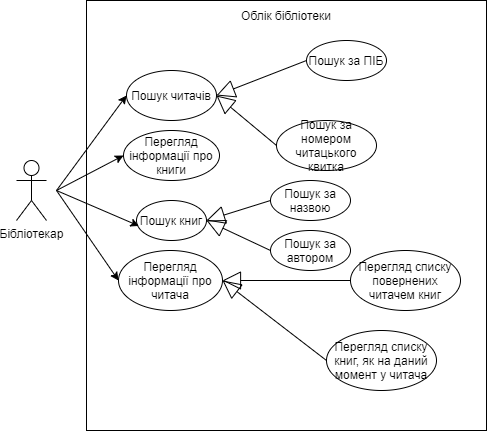

The diagram above was exported from draw.io. Its source (the exported page's mxGraphModel, read from the mxfile embedded in the PNG):
<mxGraphModel dx="1422" dy="794" grid="1" gridSize="10" guides="1" tooltips="1" connect="1" arrows="1" fold="1" page="1" pageScale="1" pageWidth="827" pageHeight="1169" math="0" shadow="0">
  <root>
    <mxCell id="0" />
    <mxCell id="1" parent="0" />
    <mxCell id="W_lZax305Vnp0wT3vVQO-7" value="Бібліотекар" style="shape=umlActor;verticalLabelPosition=bottom;verticalAlign=top;html=1;outlineConnect=0;" parent="1" vertex="1">
      <mxGeometry x="160" y="330" width="30" height="60" as="geometry" />
    </mxCell>
    <mxCell id="W_lZax305Vnp0wT3vVQO-8" value="Пошук читачів" style="ellipse;whiteSpace=wrap;html=1;" parent="1" vertex="1">
      <mxGeometry x="270" y="240" width="90" height="50" as="geometry" />
    </mxCell>
    <mxCell id="W_lZax305Vnp0wT3vVQO-9" value="Пошук за ПІБ" style="ellipse;whiteSpace=wrap;html=1;" parent="1" vertex="1">
      <mxGeometry x="450" y="210" width="80" height="40" as="geometry" />
    </mxCell>
    <mxCell id="W_lZax305Vnp0wT3vVQO-10" value="Пошук за номером читацького квитка" style="ellipse;whiteSpace=wrap;html=1;" parent="1" vertex="1">
      <mxGeometry x="420" y="290" width="100" height="50" as="geometry" />
    </mxCell>
    <mxCell id="W_lZax305Vnp0wT3vVQO-11" value="Extends" style="endArrow=block;endSize=16;endFill=0;html=1;labelBackgroundColor=none;noLabel=1;fontColor=none;entryX=1;entryY=0.5;entryDx=0;entryDy=0;exitX=0;exitY=0.5;exitDx=0;exitDy=0;" parent="1" source="W_lZax305Vnp0wT3vVQO-9" target="W_lZax305Vnp0wT3vVQO-8" edge="1">
      <mxGeometry x="0.5" y="-50" width="160" relative="1" as="geometry">
        <mxPoint x="330" y="400" as="sourcePoint" />
        <mxPoint x="490" y="400" as="targetPoint" />
        <mxPoint as="offset" />
      </mxGeometry>
    </mxCell>
    <mxCell id="W_lZax305Vnp0wT3vVQO-12" value="Extends" style="endArrow=block;endSize=16;endFill=0;html=1;labelBackgroundColor=none;noLabel=1;fontColor=none;entryX=1;entryY=0.5;entryDx=0;entryDy=0;exitX=0;exitY=0.5;exitDx=0;exitDy=0;" parent="1" source="W_lZax305Vnp0wT3vVQO-10" target="W_lZax305Vnp0wT3vVQO-8" edge="1">
      <mxGeometry x="0.5" y="-50" width="160" relative="1" as="geometry">
        <mxPoint x="414" y="260" as="sourcePoint" />
        <mxPoint x="389.9999999999993" y="305" as="targetPoint" />
        <mxPoint as="offset" />
      </mxGeometry>
    </mxCell>
    <mxCell id="W_lZax305Vnp0wT3vVQO-13" value="Перегляд інформації про книги" style="ellipse;whiteSpace=wrap;html=1;fontColor=none;" parent="1" vertex="1">
      <mxGeometry x="267" y="300" width="96" height="50" as="geometry" />
    </mxCell>
    <mxCell id="W_lZax305Vnp0wT3vVQO-14" value="Пошук книг" style="ellipse;whiteSpace=wrap;html=1;fontColor=none;" parent="1" vertex="1">
      <mxGeometry x="280" y="370" width="70" height="40" as="geometry" />
    </mxCell>
    <mxCell id="W_lZax305Vnp0wT3vVQO-15" value="Пошук за назвою" style="ellipse;whiteSpace=wrap;html=1;" parent="1" vertex="1">
      <mxGeometry x="414" y="350" width="80" height="40" as="geometry" />
    </mxCell>
    <mxCell id="W_lZax305Vnp0wT3vVQO-16" value="Пошук за автором" style="ellipse;whiteSpace=wrap;html=1;" parent="1" vertex="1">
      <mxGeometry x="414" y="400" width="80" height="40" as="geometry" />
    </mxCell>
    <mxCell id="W_lZax305Vnp0wT3vVQO-17" value="Extends" style="endArrow=block;endSize=16;endFill=0;html=1;labelBackgroundColor=none;noLabel=1;fontColor=none;entryX=1;entryY=0.5;entryDx=0;entryDy=0;exitX=0;exitY=0.5;exitDx=0;exitDy=0;" parent="1" source="W_lZax305Vnp0wT3vVQO-15" target="W_lZax305Vnp0wT3vVQO-14" edge="1">
      <mxGeometry x="0.5" y="-50" width="160" relative="1" as="geometry">
        <mxPoint x="414" y="260" as="sourcePoint" />
        <mxPoint x="369.9999999999993" y="295" as="targetPoint" />
        <mxPoint as="offset" />
      </mxGeometry>
    </mxCell>
    <mxCell id="W_lZax305Vnp0wT3vVQO-18" value="Extends" style="endArrow=block;endSize=16;endFill=0;html=1;labelBackgroundColor=none;noLabel=1;fontColor=none;entryX=1;entryY=0.5;entryDx=0;entryDy=0;exitX=0;exitY=0.5;exitDx=0;exitDy=0;" parent="1" source="W_lZax305Vnp0wT3vVQO-16" target="W_lZax305Vnp0wT3vVQO-14" edge="1">
      <mxGeometry x="0.5" y="-50" width="160" relative="1" as="geometry">
        <mxPoint x="424" y="270" as="sourcePoint" />
        <mxPoint x="379.9999999999993" y="305" as="targetPoint" />
        <mxPoint as="offset" />
      </mxGeometry>
    </mxCell>
    <mxCell id="W_lZax305Vnp0wT3vVQO-19" value="Перегляд інформації про читача" style="ellipse;whiteSpace=wrap;html=1;fontColor=none;" parent="1" vertex="1">
      <mxGeometry x="262" y="420" width="104" height="60" as="geometry" />
    </mxCell>
    <mxCell id="W_lZax305Vnp0wT3vVQO-20" value="Перегляд списку повернених читачем книг" style="ellipse;whiteSpace=wrap;html=1;" parent="1" vertex="1">
      <mxGeometry x="494" y="420" width="110" height="60" as="geometry" />
    </mxCell>
    <mxCell id="W_lZax305Vnp0wT3vVQO-21" value="Перегляд списку книг, як на даний момент у читача" style="ellipse;whiteSpace=wrap;html=1;" parent="1" vertex="1">
      <mxGeometry x="470" y="500" width="110" height="60" as="geometry" />
    </mxCell>
    <mxCell id="W_lZax305Vnp0wT3vVQO-22" value="Extends" style="endArrow=block;endSize=16;endFill=0;html=1;labelBackgroundColor=none;noLabel=1;fontColor=none;entryX=1;entryY=0.5;entryDx=0;entryDy=0;exitX=0;exitY=0.5;exitDx=0;exitDy=0;" parent="1" source="W_lZax305Vnp0wT3vVQO-20" target="W_lZax305Vnp0wT3vVQO-19" edge="1">
      <mxGeometry x="0.5" y="-50" width="160" relative="1" as="geometry">
        <mxPoint x="410" y="450" as="sourcePoint" />
        <mxPoint x="360" y="430" as="targetPoint" />
        <mxPoint as="offset" />
      </mxGeometry>
    </mxCell>
    <mxCell id="W_lZax305Vnp0wT3vVQO-23" value="Extends" style="endArrow=block;endSize=16;endFill=0;html=1;labelBackgroundColor=none;noLabel=1;fontColor=none;entryX=1;entryY=0.5;entryDx=0;entryDy=0;exitX=0;exitY=0.5;exitDx=0;exitDy=0;" parent="1" source="W_lZax305Vnp0wT3vVQO-21" target="W_lZax305Vnp0wT3vVQO-19" edge="1">
      <mxGeometry x="0.5" y="-50" width="160" relative="1" as="geometry">
        <mxPoint x="459.9999999999975" y="520" as="sourcePoint" />
        <mxPoint x="379.9999999999991" y="510" as="targetPoint" />
        <mxPoint as="offset" />
      </mxGeometry>
    </mxCell>
    <mxCell id="W_lZax305Vnp0wT3vVQO-24" value="" style="endArrow=classic;html=1;labelBackgroundColor=none;fontColor=none;entryX=0;entryY=0.5;entryDx=0;entryDy=0;" parent="1" target="W_lZax305Vnp0wT3vVQO-8" edge="1">
      <mxGeometry width="50" height="50" relative="1" as="geometry">
        <mxPoint x="200" y="360" as="sourcePoint" />
        <mxPoint x="260" y="310" as="targetPoint" />
      </mxGeometry>
    </mxCell>
    <mxCell id="W_lZax305Vnp0wT3vVQO-25" value="" style="endArrow=classic;html=1;labelBackgroundColor=none;fontColor=none;entryX=0;entryY=0.5;entryDx=0;entryDy=0;" parent="1" target="W_lZax305Vnp0wT3vVQO-13" edge="1">
      <mxGeometry width="50" height="50" relative="1" as="geometry">
        <mxPoint x="200" y="360" as="sourcePoint" />
        <mxPoint x="280.0000000000007" y="275" as="targetPoint" />
      </mxGeometry>
    </mxCell>
    <mxCell id="W_lZax305Vnp0wT3vVQO-26" value="" style="endArrow=classic;html=1;labelBackgroundColor=none;fontColor=none;entryX=0.035;entryY=0.636;entryDx=0;entryDy=0;entryPerimeter=0;" parent="1" target="W_lZax305Vnp0wT3vVQO-14" edge="1">
      <mxGeometry width="50" height="50" relative="1" as="geometry">
        <mxPoint x="200" y="360" as="sourcePoint" />
        <mxPoint x="290.0000000000007" y="285" as="targetPoint" />
      </mxGeometry>
    </mxCell>
    <mxCell id="W_lZax305Vnp0wT3vVQO-27" value="" style="endArrow=classic;html=1;labelBackgroundColor=none;fontColor=none;entryX=0;entryY=0.5;entryDx=0;entryDy=0;" parent="1" target="W_lZax305Vnp0wT3vVQO-19" edge="1">
      <mxGeometry width="50" height="50" relative="1" as="geometry">
        <mxPoint x="200" y="360" as="sourcePoint" />
        <mxPoint x="300.0000000000007" y="295" as="targetPoint" />
      </mxGeometry>
    </mxCell>
    <mxCell id="W_lZax305Vnp0wT3vVQO-28" value="" style="rounded=0;whiteSpace=wrap;html=1;fontColor=none;fillColor=none;" parent="1" vertex="1">
      <mxGeometry x="230" y="170" width="400" height="430" as="geometry" />
    </mxCell>
    <mxCell id="W_lZax305Vnp0wT3vVQO-29" value="Облік бібліотеки" style="text;html=1;strokeColor=none;fillColor=none;align=center;verticalAlign=middle;whiteSpace=wrap;rounded=0;fontColor=none;" parent="1" vertex="1">
      <mxGeometry x="375" y="170" width="110" height="30" as="geometry" />
    </mxCell>
  </root>
</mxGraphModel>